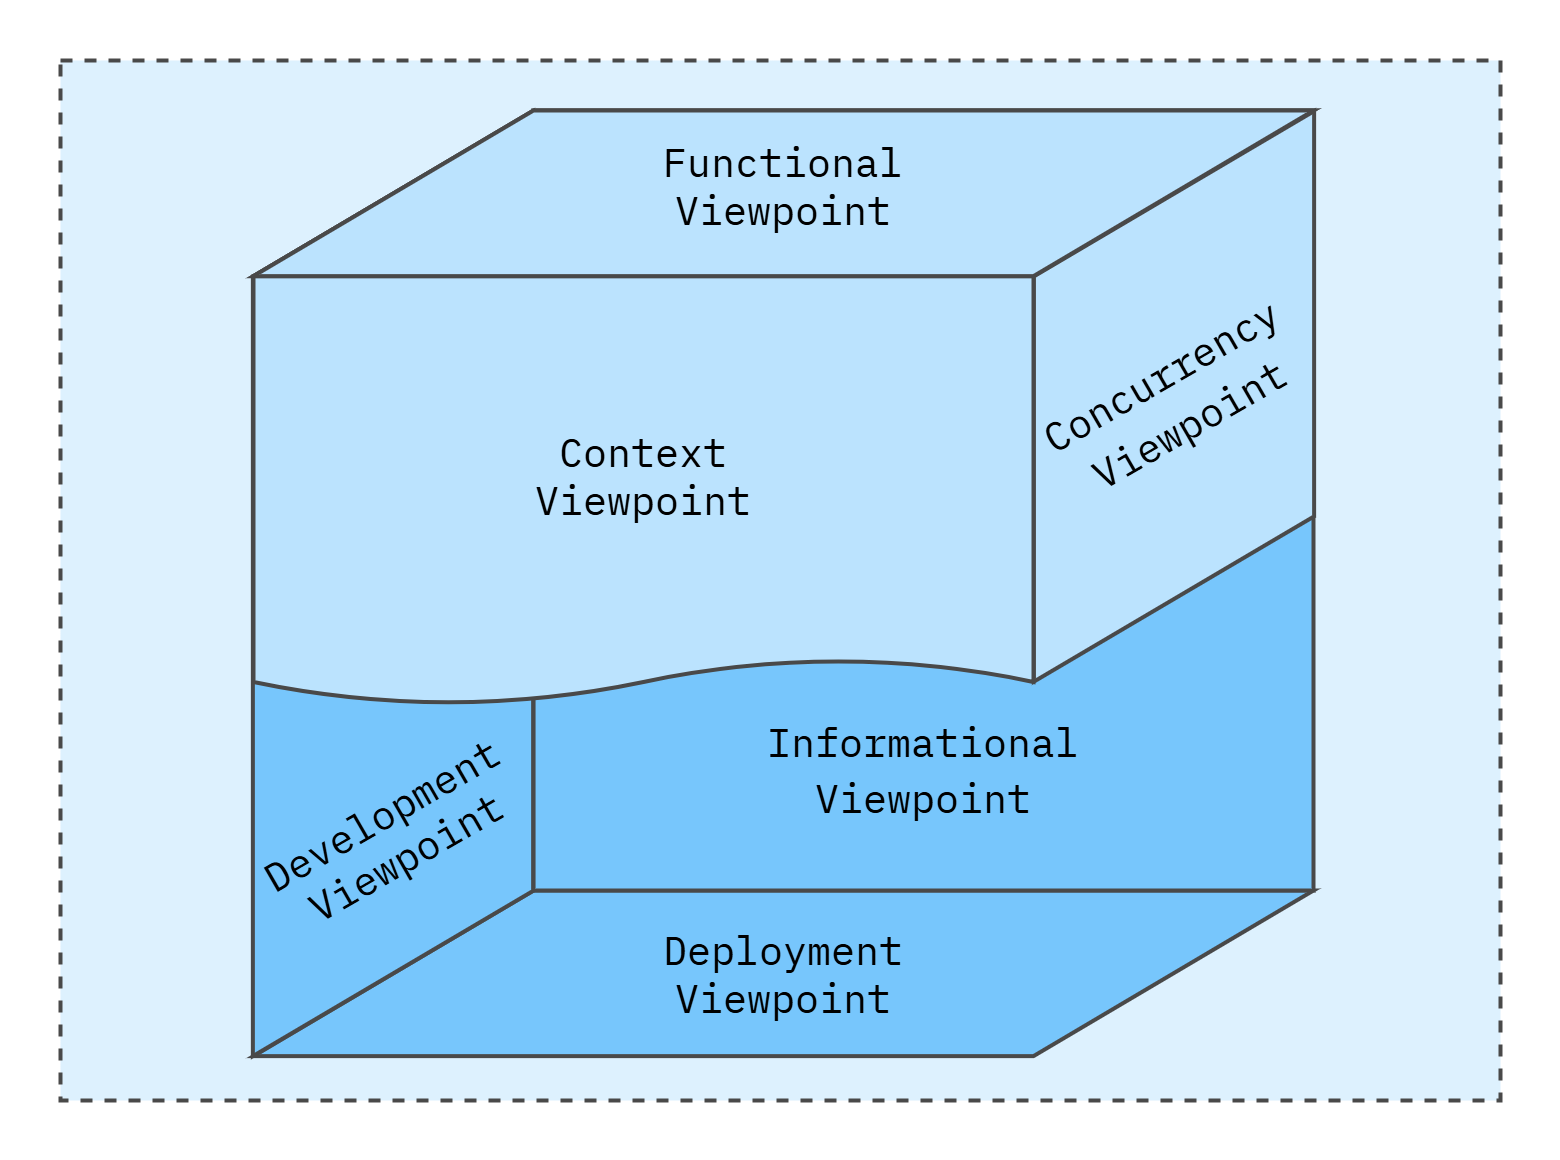

The diagram above was exported from draw.io. Its source (the exported page's mxGraphModel, read from the mxfile embedded in the PNG):
<mxGraphModel dx="4780" dy="2460" grid="1" gridSize="10" guides="1" tooltips="1" connect="1" arrows="1" fold="1" page="1" pageScale="1" pageWidth="1600" pageHeight="1600" math="0" shadow="0">
  <root>
    <mxCell id="0" />
    <mxCell id="1" parent="0" />
    <mxCell id="Az0bFYg64EQcbs3Bumrs-12" value="" style="rounded=0;whiteSpace=wrap;html=1;strokeColor=none;strokeWidth=4;align=center;verticalAlign=middle;fontFamily=IBM Plex Mono;fontSource=https%3A%2F%2Ffonts.googleapis.com%2Fcss%3Ffamily%3DIBM%2BPlex%2BMono;fontSize=64;fontColor=#494949;fillColor=none;movable=0;resizable=0;rotatable=0;deletable=0;editable=0;locked=1;connectable=0;" parent="1" vertex="1">
      <mxGeometry x="20" y="20" width="1560" height="1160" as="geometry" />
    </mxCell>
    <mxCell id="L3TbLjJM5cl4JLg-beqe-2" value="" style="rounded=0;whiteSpace=wrap;html=1;fillColor=#DDF1FE;strokeColor=#494949;strokeWidth=4;perimeterSpacing=1;dashed=1;movable=1;resizable=1;rotatable=1;deletable=1;editable=1;locked=0;connectable=1;" parent="1" vertex="1">
      <mxGeometry x="80" y="80" width="1440" height="1040" as="geometry" />
    </mxCell>
    <mxCell id="COdRgU_1wVJpOwTRL26j-37" value="" style="shape=parallelogram;perimeter=parallelogramPerimeter;whiteSpace=wrap;html=1;fixedSize=1;rounded=0;align=center;verticalAlign=middle;fontFamily=IBM Plex Mono;fontSource=https%3A%2F%2Ffonts.googleapis.com%2Fcss%3Ffamily%3DIBM%2BPlex%2BMono;fontSize=40;fontColor=default;fillColor=#77C6FC;gradientColor=none;size=280;strokeColor=#494949;strokeWidth=4;" parent="1" vertex="1">
      <mxGeometry x="273" y="910" width="1060" height="165.63" as="geometry" />
    </mxCell>
    <mxCell id="COdRgU_1wVJpOwTRL26j-38" value="" style="whiteSpace=wrap;html=1;aspect=fixed;rounded=0;align=center;verticalAlign=middle;fontFamily=IBM Plex Mono;fontSource=https%3A%2F%2Ffonts.googleapis.com%2Fcss%3Ffamily%3DIBM%2BPlex%2BMono;fontSize=40;fontColor=default;fillColor=#77C6FC;gradientColor=none;strokeColor=#494949;strokeWidth=4;" parent="1" vertex="1">
      <mxGeometry x="553" y="130" width="780" height="780" as="geometry" />
    </mxCell>
    <mxCell id="COdRgU_1wVJpOwTRL26j-42" value="" style="shape=parallelogram;perimeter=parallelogramPerimeter;whiteSpace=wrap;html=1;fixedSize=1;rounded=0;align=center;verticalAlign=middle;fontFamily=IBM Plex Mono;fontSource=https%3A%2F%2Ffonts.googleapis.com%2Fcss%3Ffamily%3DIBM%2BPlex%2BMono;fontSize=40;fontColor=default;fillColor=#77C6FC;gradientColor=none;size=280;strokeWidth=4;strokeColor=#494949;" parent="1" vertex="1">
      <mxGeometry x="273" y="130" width="1060" height="165.63" as="geometry" />
    </mxCell>
    <mxCell id="COdRgU_1wVJpOwTRL26j-43" value="" style="shape=parallelogram;perimeter=parallelogramPerimeter;whiteSpace=wrap;html=1;fixedSize=1;rounded=0;align=center;verticalAlign=middle;fontFamily=IBM Plex Mono;fontSource=https%3A%2F%2Ffonts.googleapis.com%2Fcss%3Ffamily%3DIBM%2BPlex%2BMono;fontSize=40;fontColor=default;fillColor=#BBe3Fe;gradientColor=none;size=165.25;rotation=90;flipH=0;flipV=1;strokeWidth=4;strokeColor=#494949;" parent="1" vertex="1">
      <mxGeometry x="908.25" y="275.75" width="570.5" height="280.25" as="geometry" />
    </mxCell>
    <mxCell id="COdRgU_1wVJpOwTRL26j-44" value="" style="shape=parallelogram;perimeter=parallelogramPerimeter;whiteSpace=wrap;html=1;fixedSize=1;rounded=0;align=center;verticalAlign=middle;fontFamily=IBM Plex Mono;fontSource=https%3A%2F%2Ffonts.googleapis.com%2Fcss%3Ffamily%3DIBM%2BPlex%2BMono;fontSize=40;fontColor=default;fillColor=#77C6FC;gradientColor=none;size=165.25;rotation=90;flipH=0;flipV=1;strokeColor=#494949;strokeWidth=4;" parent="1" vertex="1">
      <mxGeometry x="-60" y="463" width="945" height="280.25" as="geometry" />
    </mxCell>
    <mxCell id="COdRgU_1wVJpOwTRL26j-46" value="" style="shape=document;whiteSpace=wrap;html=1;boundedLbl=1;rounded=0;align=center;verticalAlign=middle;fontFamily=IBM Plex Mono;fontSource=https%3A%2F%2Ffonts.googleapis.com%2Fcss%3Ffamily%3DIBM%2BPlex%2BMono;fontSize=40;fontColor=default;fillColor=#BBe3Fe;gradientColor=none;strokeWidth=4;strokeColor=#494949;size=0.10540295549887242;" parent="1" vertex="1">
      <mxGeometry x="273" y="295.63" width="780" height="428.37" as="geometry" />
    </mxCell>
    <mxCell id="COdRgU_1wVJpOwTRL26j-47" value="" style="shape=parallelogram;perimeter=parallelogramPerimeter;whiteSpace=wrap;html=1;fixedSize=1;rounded=0;align=center;verticalAlign=middle;fontFamily=IBM Plex Mono;fontSource=https%3A%2F%2Ffonts.googleapis.com%2Fcss%3Ffamily%3DIBM%2BPlex%2BMono;fontSize=40;fontColor=default;fillColor=#BBe3Fe;gradientColor=none;size=280;strokeColor=#494949;strokeWidth=4;" parent="1" vertex="1">
      <mxGeometry x="273" y="130" width="1060" height="165.63" as="geometry" />
    </mxCell>
    <mxCell id="COdRgU_1wVJpOwTRL26j-23" value="Functional&lt;br style=&quot;font-size: 40px;&quot;&gt;Viewpoint" style="text;html=1;align=center;verticalAlign=middle;whiteSpace=wrap;rounded=0;fontFamily=IBM Plex Mono;fontSource=https%3A%2F%2Ffonts.googleapis.com%2Fcss%3Ffamily%3DIBM%2BPlex%2BMono;fontSize=40;fontColor=default;" parent="1" vertex="1">
      <mxGeometry x="618" y="160" width="370" height="90" as="geometry" />
    </mxCell>
    <mxCell id="COdRgU_1wVJpOwTRL26j-49" value="Context&lt;br style=&quot;font-size: 40px;&quot;&gt;Viewpoint" style="text;html=1;align=center;verticalAlign=middle;whiteSpace=wrap;rounded=0;fontFamily=IBM Plex Mono;fontSource=https%3A%2F%2Ffonts.googleapis.com%2Fcss%3Ffamily%3DIBM%2BPlex%2BMono;fontSize=40;fontColor=default;" parent="1" vertex="1">
      <mxGeometry x="478" y="450" width="370" height="90" as="geometry" />
    </mxCell>
    <mxCell id="COdRgU_1wVJpOwTRL26j-50" value="&lt;font style=&quot;font-size: 40px;&quot;&gt;Concurrency&lt;br style=&quot;&quot;&gt;Viewpoint&lt;/font&gt;" style="text;html=1;align=center;verticalAlign=middle;whiteSpace=wrap;rounded=0;fontFamily=IBM Plex Mono;fontSource=https%3A%2F%2Ffonts.googleapis.com%2Fcss%3Ffamily%3DIBM%2BPlex%2BMono;fontSize=46;fontColor=default;rotation=-30;" parent="1" vertex="1">
      <mxGeometry x="1008.5" y="373" width="370" height="90" as="geometry" />
    </mxCell>
    <mxCell id="COdRgU_1wVJpOwTRL26j-51" value="Deployment&lt;br style=&quot;font-size: 40px;&quot;&gt;Viewpoint" style="text;html=1;align=center;verticalAlign=middle;whiteSpace=wrap;rounded=0;fontFamily=IBM Plex Mono;fontSource=https%3A%2F%2Ffonts.googleapis.com%2Fcss%3Ffamily%3DIBM%2BPlex%2BMono;fontSize=40;fontColor=default;" parent="1" vertex="1">
      <mxGeometry x="618" y="947.8200000000002" width="370" height="90" as="geometry" />
    </mxCell>
    <mxCell id="COdRgU_1wVJpOwTRL26j-52" value="Development&lt;br style=&quot;font-size: 40px;&quot;&gt;Viewpoint" style="text;html=1;align=center;verticalAlign=middle;whiteSpace=wrap;rounded=0;fontFamily=IBM Plex Mono;fontSource=https%3A%2F%2Ffonts.googleapis.com%2Fcss%3Ffamily%3DIBM%2BPlex%2BMono;fontSize=40;fontColor=default;rotation=-30;" parent="1" vertex="1">
      <mxGeometry x="227.5" y="810.0000000000002" width="370" height="90" as="geometry" />
    </mxCell>
    <mxCell id="COdRgU_1wVJpOwTRL26j-55" value="&lt;font style=&quot;font-size: 40px;&quot;&gt;Informational&lt;br style=&quot;&quot;&gt;Viewpoint&lt;/font&gt;" style="text;html=1;align=center;verticalAlign=middle;whiteSpace=wrap;rounded=0;fontFamily=IBM Plex Mono;fontSource=https%3A%2F%2Ffonts.googleapis.com%2Fcss%3Ffamily%3DIBM%2BPlex%2BMono;fontSize=46;fontColor=default;rotation=0;" parent="1" vertex="1">
      <mxGeometry x="758" y="743.25" width="370" height="90" as="geometry" />
    </mxCell>
  </root>
</mxGraphModel>